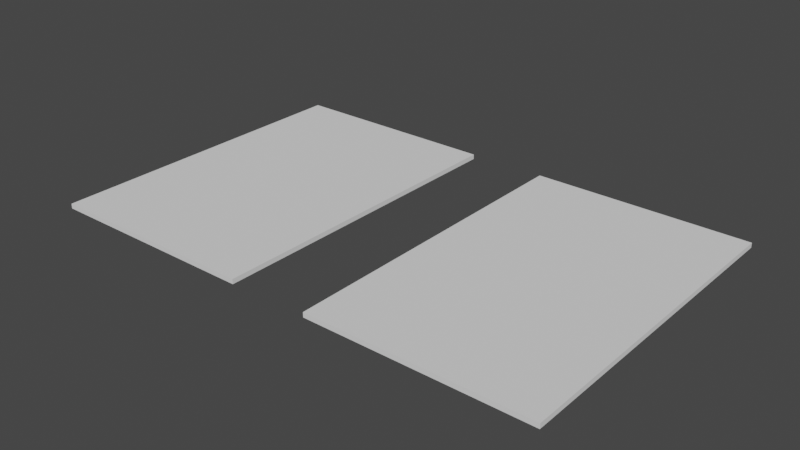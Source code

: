 # Source: WindowGlass.blend  (saved by Blender 2.82.7; exported with 4.5.12 LTS)
import bpy
from mathutils import Matrix  # noqa: F401  (used for matrix-valued properties, if any)

bpy.ops.wm.read_factory_settings(use_empty=True)
scene = bpy.context.scene
scene.name = 'Scene'

# ---- collections
col_collection = bpy.data.collections.new('Collection'); scene.collection.children.link(col_collection)

# ---- world
world_world = bpy.data.worlds.new('World'); scene.world = world_world
world_world.use_nodes = True; world_world.node_tree.nodes.clear()
_N = world_world.node_tree.nodes; _L = world_world.node_tree.links
n0 = _N.new('ShaderNodeOutputWorld'); n0.name = 'World Output'; n0.location = (300, 300)
n1 = _N.new('ShaderNodeBackground'); n1.name = 'Background'; n1.location = (10, 300)
n1.inputs[0].default_value = (0.05088, 0.05088, 0.05088, 1.0)
_L.new(n1.outputs[0], n0.inputs[0])
n0.is_active_output = True
world_world.color = (0.05088, 0.05088, 0.05088)
world_world.use_sun_shadow = False
world_world.sun_shadow_jitter_overblur = 0.0

# ---- meshes
me_glass = bpy.data.meshes.new('Glass')
me_glass.from_pydata([(4.54, 6.867, 0.1), (4.54, 6.867, 0.0), (0.0, 6.867, 0.0), (0.0, 6.867, 0.1), (0.0, 0.0, 0.0), (0.0, 0.0, 0.1), (4.54, 0.0, 0.0), (4.54, 0.0, 0.1), (6.2, 6.867, 0.1), (6.2, 6.867, 0.0), (6.2, 0.0, 0.0), (6.2, 0.0, 0.1), (10.74, 0.0, 0.0), (10.74, 0.0, 0.1), (10.74, 6.867, 0.0), (10.74, 6.867, 0.1)], [], [(3, 2, 4, 5), (11, 10, 12, 13), (8, 9, 10, 11), (15, 8, 11, 13), (5, 4, 6, 7), (13, 12, 14, 15), (7, 6, 1, 0), (15, 14, 9, 8), (0, 1, 2, 3), (12, 10, 9, 14), (4, 2, 1, 6), (7, 0, 3, 5)])
me_glass.use_remesh_fix_poles = True
me_glass.use_remesh_preserve_attributes = False
me_glass.use_mirror_vertex_groups = False
me_glass.update()

# ---- objects
ob_glass = bpy.data.objects.new('Glass', me_glass)

# ---- transforms, parenting, visibility, modifiers, constraints
ob_glass.location = (0.0, 0.0, 0.0)
ob_glass.lineart.crease_threshold = 0.0

# ---- collection membership
col_collection.objects.link(ob_glass)

# ---- scene / render settings (as saved in the file)
scene.frame_start = 1; scene.frame_end = 250; scene.frame_set(1)
scene.render.engine = 'BLENDER_EEVEE_NEXT'
scene.cycles.use_denoising = False
scene.cycles.samples = 128
scene.cycles.sampling_pattern = 'TABULATED_SOBOL'
scene.cycles.use_adaptive_sampling = False
scene.cycles.use_light_tree = False
scene.view_settings.view_transform = 'Filmic'
bpy.context.view_layer.update()

# ---- added for rendering (the .blend has no active camera and no usable light): camera, sun
cam_auto = bpy.data.cameras.new('AutoCamera')
cam_auto.lens = 50.0
cam_auto.sensor_width = 36.0
cam_auto.clip_end = 1000.0
ob_auto_camera = bpy.data.objects.new('AutoCamera', cam_auto)
scene.collection.objects.link(ob_auto_camera)
ob_auto_camera.location = (17.1646, -10.7203, 9.4857)
ob_auto_camera.rotation_euler = (1.09748, -7.21219e-08, 0.694738)
scene.camera = ob_auto_camera
light_auto_sun = bpy.data.lights.new('AutoSun', 'SUN')
light_auto_sun.energy = 3.0
light_auto_sun.angle = 0.0523599
ob_auto_sun = bpy.data.objects.new('AutoSun', light_auto_sun)
scene.collection.objects.link(ob_auto_sun)
ob_auto_sun.rotation_euler = (0.872665, 0.174533, 0.523599)
bpy.context.view_layer.update()
